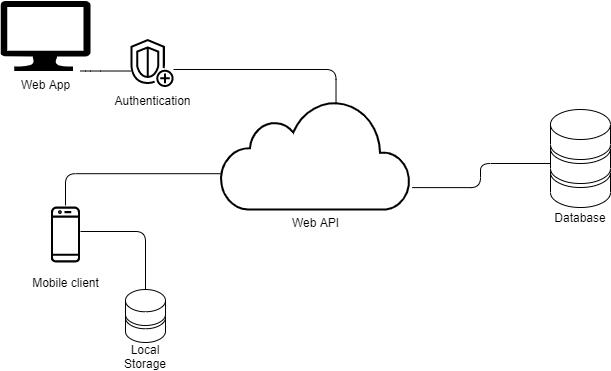

The diagram above was exported from draw.io. Its source (the exported page's mxGraphModel, read from the mxfile embedded in the PNG):
<mxGraphModel dx="410" dy="237" grid="1" gridSize="10" guides="1" tooltips="1" connect="1" arrows="1" fold="1" page="1" pageScale="1" pageWidth="850" pageHeight="1100" math="0" shadow="0">
  <root>
    <mxCell id="0" />
    <mxCell id="1" parent="0" />
    <mxCell id="7aym7711dn2yK38XsuTp-2" value="Web API" style="html=1;verticalLabelPosition=bottom;align=center;labelBackgroundColor=#ffffff;verticalAlign=top;strokeWidth=2;shadow=0;dashed=0;shape=mxgraph.ios7.icons.cloud;fillColor=none;" parent="1" vertex="1">
      <mxGeometry x="300" y="320" width="190" height="110" as="geometry" />
    </mxCell>
    <mxCell id="7aym7711dn2yK38XsuTp-3" value="" style="shape=cylinder3;whiteSpace=wrap;html=1;boundedLbl=1;backgroundOutline=1;size=15;" parent="1" vertex="1">
      <mxGeometry x="630" y="378" width="60" height="50" as="geometry" />
    </mxCell>
    <mxCell id="7aym7711dn2yK38XsuTp-6" value="" style="shape=cylinder3;whiteSpace=wrap;html=1;boundedLbl=1;backgroundOutline=1;size=15;" parent="1" vertex="1">
      <mxGeometry x="630" y="354" width="60" height="50" as="geometry" />
    </mxCell>
    <mxCell id="7aym7711dn2yK38XsuTp-7" value="" style="shape=cylinder3;whiteSpace=wrap;html=1;boundedLbl=1;backgroundOutline=1;size=15;" parent="1" vertex="1">
      <mxGeometry x="630" y="330" width="60" height="50" as="geometry" />
    </mxCell>
    <mxCell id="7aym7711dn2yK38XsuTp-10" value="" style="endArrow=none;html=1;entryX=0;entryY=0;entryDx=0;entryDy=30;entryPerimeter=0;exitX=1.009;exitY=0.801;exitDx=0;exitDy=0;exitPerimeter=0;edgeStyle=orthogonalEdgeStyle;" parent="1" source="7aym7711dn2yK38XsuTp-2" target="7aym7711dn2yK38XsuTp-6" edge="1">
      <mxGeometry width="50" height="50" relative="1" as="geometry">
        <mxPoint x="490" y="480" as="sourcePoint" />
        <mxPoint x="540" y="430" as="targetPoint" />
      </mxGeometry>
    </mxCell>
    <mxCell id="7aym7711dn2yK38XsuTp-11" value="Database" style="text;html=1;strokeColor=none;fillColor=none;align=center;verticalAlign=middle;whiteSpace=wrap;rounded=0;" parent="1" vertex="1">
      <mxGeometry x="640" y="428" width="40" height="20" as="geometry" />
    </mxCell>
    <mxCell id="7aym7711dn2yK38XsuTp-12" value="Web App" style="verticalLabelPosition=bottom;html=1;verticalAlign=top;align=center;strokeColor=none;shape=mxgraph.azure.computer;pointerEvents=1;fillColor=#000000;" parent="1" vertex="1">
      <mxGeometry x="80" y="221.5" width="90" height="70" as="geometry" />
    </mxCell>
    <mxCell id="7aym7711dn2yK38XsuTp-13" value="&lt;font color=&quot;#000000&quot;&gt;Authentication&lt;/font&gt;" style="outlineConnect=0;fontColor=#232F3E;gradientColor=none;strokeColor=none;dashed=0;verticalLabelPosition=bottom;verticalAlign=top;align=center;html=1;fontSize=12;fontStyle=0;aspect=fixed;pointerEvents=1;shape=mxgraph.aws4.shield_shield_advanced;fillColor=#000000;" parent="1" vertex="1">
      <mxGeometry x="210" y="259.5" width="43.08" height="48" as="geometry" />
    </mxCell>
    <mxCell id="7aym7711dn2yK38XsuTp-14" value="&lt;font color=&quot;#000000&quot;&gt;Mobile client&lt;/font&gt;" style="outlineConnect=0;fontColor=#232F3E;gradientColor=none;dashed=0;verticalLabelPosition=bottom;verticalAlign=top;align=center;html=1;fontSize=12;fontStyle=0;aspect=fixed;shape=mxgraph.aws4.resourceIcon;resIcon=mxgraph.aws4.mobile_client;fillColor=none;sketch=0;" parent="1" vertex="1">
      <mxGeometry x="110" y="420" width="70" height="70" as="geometry" />
    </mxCell>
    <mxCell id="7aym7711dn2yK38XsuTp-15" value="" style="shape=cylinder3;whiteSpace=wrap;html=1;boundedLbl=1;backgroundOutline=1;size=11.13793103448279;" parent="1" vertex="1">
      <mxGeometry x="205" y="527" width="40" height="36" as="geometry" />
    </mxCell>
    <mxCell id="7aym7711dn2yK38XsuTp-17" value="" style="shape=cylinder3;whiteSpace=wrap;html=1;boundedLbl=1;backgroundOutline=1;size=11.13793103448279;" parent="1" vertex="1">
      <mxGeometry x="205" y="510" width="40" height="36" as="geometry" />
    </mxCell>
    <mxCell id="7aym7711dn2yK38XsuTp-18" value="Local Storage&lt;br&gt;" style="text;html=1;strokeColor=none;fillColor=none;align=center;verticalAlign=middle;whiteSpace=wrap;rounded=0;" parent="1" vertex="1">
      <mxGeometry x="205" y="567" width="40" height="20" as="geometry" />
    </mxCell>
    <mxCell id="7aym7711dn2yK38XsuTp-20" value="" style="endArrow=none;html=1;edgeStyle=orthogonalEdgeStyle;" parent="1" target="7aym7711dn2yK38XsuTp-13" edge="1">
      <mxGeometry width="50" height="50" relative="1" as="geometry">
        <mxPoint x="160" y="291.5" as="sourcePoint" />
        <mxPoint x="288.29" y="350.44" as="targetPoint" />
        <Array as="points">
          <mxPoint x="170" y="291.5" />
          <mxPoint x="170" y="291.5" />
        </Array>
      </mxGeometry>
    </mxCell>
    <mxCell id="7aym7711dn2yK38XsuTp-21" value="" style="endArrow=none;html=1;edgeStyle=orthogonalEdgeStyle;exitX=0.608;exitY=0.043;exitDx=0;exitDy=0;exitPerimeter=0;" parent="1" source="7aym7711dn2yK38XsuTp-2" target="7aym7711dn2yK38XsuTp-13" edge="1">
      <mxGeometry width="50" height="50" relative="1" as="geometry">
        <mxPoint x="200" y="352" as="sourcePoint" />
        <mxPoint x="250.02363939899828" y="352.02857142857135" as="targetPoint" />
        <Array as="points">
          <mxPoint x="416" y="290" />
        </Array>
      </mxGeometry>
    </mxCell>
    <mxCell id="7aym7711dn2yK38XsuTp-22" value="" style="endArrow=none;html=1;edgeStyle=orthogonalEdgeStyle;exitX=0;exitY=0.62;exitDx=0;exitDy=0;exitPerimeter=0;" parent="1" edge="1">
      <mxGeometry width="50" height="50" relative="1" as="geometry">
        <mxPoint x="300" y="394.20000000000005" as="sourcePoint" />
        <mxPoint x="145" y="426" as="targetPoint" />
        <Array as="points">
          <mxPoint x="145" y="394" />
        </Array>
      </mxGeometry>
    </mxCell>
    <mxCell id="7aym7711dn2yK38XsuTp-23" value="" style="endArrow=none;html=1;edgeStyle=orthogonalEdgeStyle;exitX=0.5;exitY=0;exitDx=0;exitDy=0;exitPerimeter=0;" parent="1" source="7aym7711dn2yK38XsuTp-17" edge="1">
      <mxGeometry width="50" height="50" relative="1" as="geometry">
        <mxPoint x="225" y="552" as="sourcePoint" />
        <mxPoint x="160" y="452" as="targetPoint" />
        <Array as="points">
          <mxPoint x="225" y="452" />
        </Array>
      </mxGeometry>
    </mxCell>
  </root>
</mxGraphModel>